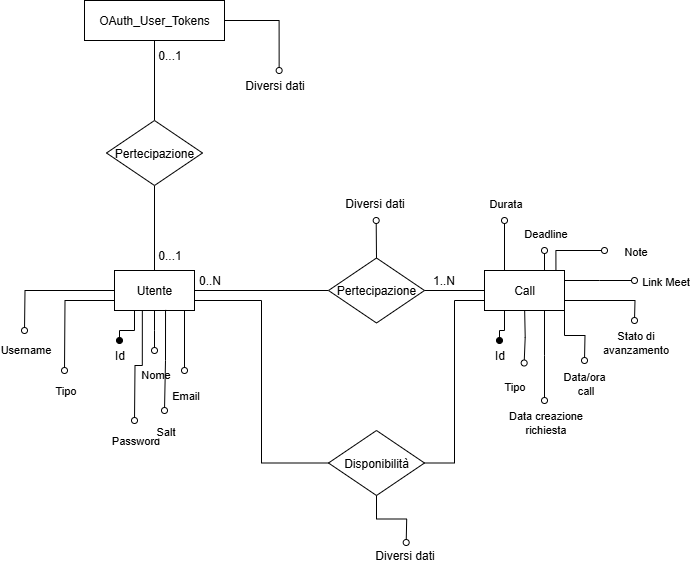

The diagram above was exported from draw.io. Its source (the exported page's mxGraphModel, read from the mxfile embedded in the PNG):
<mxGraphModel dx="1305" dy="1779" grid="1" gridSize="10" guides="1" tooltips="1" connect="1" arrows="1" fold="1" page="1" pageScale="1" pageWidth="827" pageHeight="1169" math="0" shadow="0">
  <root>
    <mxCell id="0" />
    <mxCell id="1" parent="0" />
    <mxCell id="NnQS1V-7ankwr3iiXwla-4" style="edgeStyle=orthogonalEdgeStyle;rounded=0;orthogonalLoop=1;jettySize=auto;html=1;exitX=1;exitY=0.5;exitDx=0;exitDy=0;entryX=0;entryY=0.5;entryDx=0;entryDy=0;endArrow=none;endFill=0;" parent="1" source="NnQS1V-7ankwr3iiXwla-1" target="NnQS1V-7ankwr3iiXwla-2" edge="1">
      <mxGeometry relative="1" as="geometry" />
    </mxCell>
    <mxCell id="NnQS1V-7ankwr3iiXwla-11" style="edgeStyle=orthogonalEdgeStyle;rounded=0;orthogonalLoop=1;jettySize=auto;html=1;exitX=0.25;exitY=1;exitDx=0;exitDy=0;endArrow=oval;endFill=1;" parent="1" source="NnQS1V-7ankwr3iiXwla-1" target="NnQS1V-7ankwr3iiXwla-10" edge="1">
      <mxGeometry relative="1" as="geometry" />
    </mxCell>
    <mxCell id="NnQS1V-7ankwr3iiXwla-12" style="edgeStyle=orthogonalEdgeStyle;rounded=0;orthogonalLoop=1;jettySize=auto;html=1;exitX=0.5;exitY=1;exitDx=0;exitDy=0;endArrow=oval;endFill=0;" parent="1" source="NnQS1V-7ankwr3iiXwla-1" edge="1">
      <mxGeometry relative="1" as="geometry">
        <mxPoint x="20" y="300" as="targetPoint" />
      </mxGeometry>
    </mxCell>
    <mxCell id="NnQS1V-7ankwr3iiXwla-13" value="Nome" style="edgeLabel;html=1;align=center;verticalAlign=middle;resizable=0;points=[];" parent="NnQS1V-7ankwr3iiXwla-12" vertex="1" connectable="0">
      <mxGeometry x="0.8894" relative="1" as="geometry">
        <mxPoint y="26" as="offset" />
      </mxGeometry>
    </mxCell>
    <mxCell id="EbeZceaRJz07NSsJpg0z-23" style="edgeStyle=orthogonalEdgeStyle;rounded=0;orthogonalLoop=1;jettySize=auto;html=1;exitX=1;exitY=0.75;exitDx=0;exitDy=0;entryX=0;entryY=0.5;entryDx=0;entryDy=0;endArrow=none;endFill=0;" edge="1" parent="1" source="NnQS1V-7ankwr3iiXwla-1" target="EbeZceaRJz07NSsJpg0z-21">
      <mxGeometry relative="1" as="geometry" />
    </mxCell>
    <mxCell id="NnQS1V-7ankwr3iiXwla-1" value="Utente" style="rounded=0;whiteSpace=wrap;html=1;" parent="1" vertex="1">
      <mxGeometry x="-20" y="220" width="80" height="40" as="geometry" />
    </mxCell>
    <mxCell id="NnQS1V-7ankwr3iiXwla-29" style="edgeStyle=orthogonalEdgeStyle;rounded=0;orthogonalLoop=1;jettySize=auto;html=1;exitX=0.5;exitY=0;exitDx=0;exitDy=0;endArrow=oval;endFill=0;" parent="1" source="NnQS1V-7ankwr3iiXwla-2" edge="1">
      <mxGeometry relative="1" as="geometry">
        <mxPoint x="241.68965517241384" y="170" as="targetPoint" />
      </mxGeometry>
    </mxCell>
    <mxCell id="NnQS1V-7ankwr3iiXwla-2" value="Pertecipazione" style="rhombus;whiteSpace=wrap;html=1;" parent="1" vertex="1">
      <mxGeometry x="194" y="207.5" width="96" height="65" as="geometry" />
    </mxCell>
    <mxCell id="EbeZceaRJz07NSsJpg0z-22" style="edgeStyle=orthogonalEdgeStyle;rounded=0;orthogonalLoop=1;jettySize=auto;html=1;exitX=0;exitY=0.75;exitDx=0;exitDy=0;entryX=1;entryY=0.5;entryDx=0;entryDy=0;endArrow=none;endFill=0;" edge="1" parent="1" source="NnQS1V-7ankwr3iiXwla-3" target="EbeZceaRJz07NSsJpg0z-21">
      <mxGeometry relative="1" as="geometry" />
    </mxCell>
    <mxCell id="NnQS1V-7ankwr3iiXwla-3" value="Call" style="rounded=0;whiteSpace=wrap;html=1;" parent="1" vertex="1">
      <mxGeometry x="350" y="220" width="80" height="40" as="geometry" />
    </mxCell>
    <mxCell id="NnQS1V-7ankwr3iiXwla-5" style="edgeStyle=orthogonalEdgeStyle;rounded=0;orthogonalLoop=1;jettySize=auto;html=1;exitX=1;exitY=0.5;exitDx=0;exitDy=0;entryX=0;entryY=0.5;entryDx=0;entryDy=0;endArrow=none;endFill=0;" parent="1" source="NnQS1V-7ankwr3iiXwla-2" target="NnQS1V-7ankwr3iiXwla-3" edge="1">
      <mxGeometry relative="1" as="geometry">
        <mxPoint x="260" y="310" as="sourcePoint" />
        <mxPoint x="310" y="310" as="targetPoint" />
      </mxGeometry>
    </mxCell>
    <mxCell id="NnQS1V-7ankwr3iiXwla-6" value="0..N" style="text;html=1;align=center;verticalAlign=middle;resizable=0;points=[];autosize=1;strokeColor=none;fillColor=none;" parent="1" vertex="1">
      <mxGeometry x="50" y="215" width="50" height="30" as="geometry" />
    </mxCell>
    <mxCell id="NnQS1V-7ankwr3iiXwla-7" value="1..N" style="text;html=1;align=center;verticalAlign=middle;resizable=0;points=[];autosize=1;strokeColor=none;fillColor=none;" parent="1" vertex="1">
      <mxGeometry x="284" y="215" width="50" height="30" as="geometry" />
    </mxCell>
    <mxCell id="NnQS1V-7ankwr3iiXwla-10" value="Id" style="text;html=1;align=center;verticalAlign=middle;resizable=0;points=[];autosize=1;strokeColor=none;fillColor=none;" parent="1" vertex="1">
      <mxGeometry x="-30" y="290" width="30" height="30" as="geometry" />
    </mxCell>
    <mxCell id="NnQS1V-7ankwr3iiXwla-14" style="edgeStyle=orthogonalEdgeStyle;rounded=0;orthogonalLoop=1;jettySize=auto;html=1;exitX=0.5;exitY=1;exitDx=0;exitDy=0;endArrow=oval;endFill=0;" parent="1" edge="1">
      <mxGeometry relative="1" as="geometry">
        <mxPoint x="50" y="320" as="targetPoint" />
        <mxPoint x="50" y="260" as="sourcePoint" />
      </mxGeometry>
    </mxCell>
    <mxCell id="NnQS1V-7ankwr3iiXwla-15" value="Email" style="edgeLabel;html=1;align=center;verticalAlign=middle;resizable=0;points=[];" parent="NnQS1V-7ankwr3iiXwla-14" vertex="1" connectable="0">
      <mxGeometry x="0.8894" relative="1" as="geometry">
        <mxPoint y="27" as="offset" />
      </mxGeometry>
    </mxCell>
    <mxCell id="NnQS1V-7ankwr3iiXwla-18" style="edgeStyle=orthogonalEdgeStyle;rounded=0;orthogonalLoop=1;jettySize=auto;html=1;exitX=0.25;exitY=1;exitDx=0;exitDy=0;endArrow=oval;endFill=1;" parent="1" source="NnQS1V-7ankwr3iiXwla-3" target="NnQS1V-7ankwr3iiXwla-19" edge="1">
      <mxGeometry relative="1" as="geometry">
        <mxPoint x="340" y="380" as="sourcePoint" />
      </mxGeometry>
    </mxCell>
    <mxCell id="NnQS1V-7ankwr3iiXwla-19" value="Id" style="text;html=1;align=center;verticalAlign=middle;resizable=0;points=[];autosize=1;strokeColor=none;fillColor=none;" parent="1" vertex="1">
      <mxGeometry x="350" y="290" width="30" height="30" as="geometry" />
    </mxCell>
    <mxCell id="NnQS1V-7ankwr3iiXwla-20" style="edgeStyle=orthogonalEdgeStyle;rounded=0;orthogonalLoop=1;jettySize=auto;html=1;exitX=0.5;exitY=1;exitDx=0;exitDy=0;endArrow=oval;endFill=0;" parent="1" edge="1">
      <mxGeometry relative="1" as="geometry">
        <mxPoint x="389.66" y="312.5" as="targetPoint" />
        <mxPoint x="390.16" y="260" as="sourcePoint" />
      </mxGeometry>
    </mxCell>
    <mxCell id="NnQS1V-7ankwr3iiXwla-21" value="Tipo" style="edgeLabel;html=1;align=center;verticalAlign=middle;resizable=0;points=[];" parent="NnQS1V-7ankwr3iiXwla-20" vertex="1" connectable="0">
      <mxGeometry x="0.8894" relative="1" as="geometry">
        <mxPoint x="-10" y="26" as="offset" />
      </mxGeometry>
    </mxCell>
    <mxCell id="NnQS1V-7ankwr3iiXwla-23" style="edgeStyle=orthogonalEdgeStyle;rounded=0;orthogonalLoop=1;jettySize=auto;html=1;exitX=0.75;exitY=1;exitDx=0;exitDy=0;endArrow=oval;endFill=0;" parent="1" source="NnQS1V-7ankwr3iiXwla-3" edge="1">
      <mxGeometry relative="1" as="geometry">
        <mxPoint x="410" y="350" as="targetPoint" />
        <mxPoint x="480.5" y="340" as="sourcePoint" />
      </mxGeometry>
    </mxCell>
    <mxCell id="NnQS1V-7ankwr3iiXwla-24" value="Data creazione&lt;br&gt;richiesta" style="edgeLabel;html=1;align=center;verticalAlign=middle;resizable=0;points=[];" parent="NnQS1V-7ankwr3iiXwla-23" vertex="1" connectable="0">
      <mxGeometry x="0.8894" relative="1" as="geometry">
        <mxPoint y="27" as="offset" />
      </mxGeometry>
    </mxCell>
    <mxCell id="NnQS1V-7ankwr3iiXwla-25" style="edgeStyle=orthogonalEdgeStyle;rounded=0;orthogonalLoop=1;jettySize=auto;html=1;exitX=1;exitY=1;exitDx=0;exitDy=0;endArrow=oval;endFill=0;" parent="1" source="NnQS1V-7ankwr3iiXwla-3" edge="1">
      <mxGeometry relative="1" as="geometry">
        <mxPoint x="450" y="310" as="targetPoint" />
        <mxPoint x="550.5" y="360" as="sourcePoint" />
      </mxGeometry>
    </mxCell>
    <mxCell id="NnQS1V-7ankwr3iiXwla-26" value="Data/ora&amp;nbsp;&lt;div&gt;call&lt;/div&gt;" style="edgeLabel;html=1;align=center;verticalAlign=middle;resizable=0;points=[];" parent="NnQS1V-7ankwr3iiXwla-25" vertex="1" connectable="0">
      <mxGeometry x="0.8894" relative="1" as="geometry">
        <mxPoint y="26" as="offset" />
      </mxGeometry>
    </mxCell>
    <mxCell id="NnQS1V-7ankwr3iiXwla-27" style="edgeStyle=orthogonalEdgeStyle;rounded=0;orthogonalLoop=1;jettySize=auto;html=1;exitX=1;exitY=0.75;exitDx=0;exitDy=0;endArrow=oval;endFill=0;" parent="1" source="NnQS1V-7ankwr3iiXwla-3" edge="1">
      <mxGeometry relative="1" as="geometry">
        <mxPoint x="500" y="270" as="targetPoint" />
        <mxPoint x="590" y="310" as="sourcePoint" />
      </mxGeometry>
    </mxCell>
    <mxCell id="NnQS1V-7ankwr3iiXwla-28" value="Stato di &lt;br&gt;avanzamento" style="edgeLabel;html=1;align=center;verticalAlign=middle;resizable=0;points=[];" parent="NnQS1V-7ankwr3iiXwla-27" vertex="1" connectable="0">
      <mxGeometry x="0.8894" relative="1" as="geometry">
        <mxPoint y="26" as="offset" />
      </mxGeometry>
    </mxCell>
    <mxCell id="NnQS1V-7ankwr3iiXwla-31" style="edgeStyle=orthogonalEdgeStyle;rounded=0;orthogonalLoop=1;jettySize=auto;html=1;exitX=0.25;exitY=0;exitDx=0;exitDy=0;endArrow=oval;endFill=0;" parent="1" source="NnQS1V-7ankwr3iiXwla-3" edge="1">
      <mxGeometry relative="1" as="geometry">
        <mxPoint x="370" y="170" as="targetPoint" />
        <mxPoint x="540" y="260" as="sourcePoint" />
      </mxGeometry>
    </mxCell>
    <mxCell id="NnQS1V-7ankwr3iiXwla-32" value="Durata" style="edgeLabel;html=1;align=center;verticalAlign=middle;resizable=0;points=[];" parent="NnQS1V-7ankwr3iiXwla-31" vertex="1" connectable="0">
      <mxGeometry x="0.8894" relative="1" as="geometry">
        <mxPoint y="-20" as="offset" />
      </mxGeometry>
    </mxCell>
    <mxCell id="NnQS1V-7ankwr3iiXwla-34" style="edgeStyle=orthogonalEdgeStyle;rounded=0;orthogonalLoop=1;jettySize=auto;html=1;exitX=0.5;exitY=0;exitDx=0;exitDy=0;endArrow=oval;endFill=0;" parent="1" source="NnQS1V-7ankwr3iiXwla-3" edge="1">
      <mxGeometry relative="1" as="geometry">
        <mxPoint x="410" y="200" as="targetPoint" />
        <mxPoint x="500" y="240" as="sourcePoint" />
      </mxGeometry>
    </mxCell>
    <mxCell id="NnQS1V-7ankwr3iiXwla-35" value="Deadline" style="edgeLabel;html=1;align=center;verticalAlign=middle;resizable=0;points=[];" parent="NnQS1V-7ankwr3iiXwla-34" vertex="1" connectable="0">
      <mxGeometry x="0.8894" relative="1" as="geometry">
        <mxPoint y="-20" as="offset" />
      </mxGeometry>
    </mxCell>
    <mxCell id="NnQS1V-7ankwr3iiXwla-36" style="edgeStyle=orthogonalEdgeStyle;rounded=0;orthogonalLoop=1;jettySize=auto;html=1;exitX=1;exitY=0.25;exitDx=0;exitDy=0;endArrow=oval;endFill=0;" parent="1" source="NnQS1V-7ankwr3iiXwla-3" edge="1">
      <mxGeometry relative="1" as="geometry">
        <mxPoint x="500" y="230" as="targetPoint" />
        <mxPoint x="570" y="290" as="sourcePoint" />
      </mxGeometry>
    </mxCell>
    <mxCell id="NnQS1V-7ankwr3iiXwla-37" value="Link Meet" style="edgeLabel;html=1;align=center;verticalAlign=middle;resizable=0;points=[];" parent="NnQS1V-7ankwr3iiXwla-36" vertex="1" connectable="0">
      <mxGeometry x="0.8894" relative="1" as="geometry">
        <mxPoint x="34" as="offset" />
      </mxGeometry>
    </mxCell>
    <mxCell id="NnQS1V-7ankwr3iiXwla-38" style="edgeStyle=orthogonalEdgeStyle;rounded=0;orthogonalLoop=1;jettySize=auto;html=1;exitX=0.893;exitY=0.008;exitDx=0;exitDy=0;endArrow=oval;endFill=0;exitPerimeter=0;" parent="1" source="NnQS1V-7ankwr3iiXwla-3" edge="1">
      <mxGeometry relative="1" as="geometry">
        <mxPoint x="470" y="200" as="targetPoint" />
        <mxPoint x="530" y="190" as="sourcePoint" />
        <Array as="points">
          <mxPoint x="421" y="200" />
        </Array>
      </mxGeometry>
    </mxCell>
    <mxCell id="NnQS1V-7ankwr3iiXwla-39" value="Note" style="edgeLabel;html=1;align=center;verticalAlign=middle;resizable=0;points=[];" parent="NnQS1V-7ankwr3iiXwla-38" vertex="1" connectable="0">
      <mxGeometry x="0.8894" relative="1" as="geometry">
        <mxPoint x="34" as="offset" />
      </mxGeometry>
    </mxCell>
    <mxCell id="EbeZceaRJz07NSsJpg0z-3" style="edgeStyle=orthogonalEdgeStyle;rounded=0;orthogonalLoop=1;jettySize=auto;html=1;exitX=0.348;exitY=1.005;exitDx=0;exitDy=0;endArrow=oval;endFill=0;exitPerimeter=0;" edge="1" parent="1" source="NnQS1V-7ankwr3iiXwla-1">
      <mxGeometry relative="1" as="geometry">
        <mxPoint y="370" as="targetPoint" />
        <mxPoint y="330" as="sourcePoint" />
      </mxGeometry>
    </mxCell>
    <mxCell id="EbeZceaRJz07NSsJpg0z-4" value="Password" style="edgeLabel;html=1;align=center;verticalAlign=middle;resizable=0;points=[];" vertex="1" connectable="0" parent="EbeZceaRJz07NSsJpg0z-3">
      <mxGeometry x="0.8894" relative="1" as="geometry">
        <mxPoint y="26" as="offset" />
      </mxGeometry>
    </mxCell>
    <mxCell id="EbeZceaRJz07NSsJpg0z-5" style="edgeStyle=orthogonalEdgeStyle;rounded=0;orthogonalLoop=1;jettySize=auto;html=1;exitX=0.638;exitY=0.985;exitDx=0;exitDy=0;endArrow=oval;endFill=0;exitPerimeter=0;" edge="1" parent="1" source="NnQS1V-7ankwr3iiXwla-1">
      <mxGeometry relative="1" as="geometry">
        <mxPoint x="30" y="360" as="targetPoint" />
        <mxPoint x="90" y="400" as="sourcePoint" />
      </mxGeometry>
    </mxCell>
    <mxCell id="EbeZceaRJz07NSsJpg0z-6" value="Salt" style="edgeLabel;html=1;align=center;verticalAlign=middle;resizable=0;points=[];" vertex="1" connectable="0" parent="EbeZceaRJz07NSsJpg0z-5">
      <mxGeometry x="0.8894" relative="1" as="geometry">
        <mxPoint y="26" as="offset" />
      </mxGeometry>
    </mxCell>
    <mxCell id="EbeZceaRJz07NSsJpg0z-7" style="edgeStyle=orthogonalEdgeStyle;rounded=0;orthogonalLoop=1;jettySize=auto;html=1;exitX=0;exitY=0.75;exitDx=0;exitDy=0;endArrow=oval;endFill=0;" edge="1" parent="1" source="NnQS1V-7ankwr3iiXwla-1">
      <mxGeometry relative="1" as="geometry">
        <mxPoint x="-70" y="320" as="targetPoint" />
        <mxPoint x="160" y="430" as="sourcePoint" />
      </mxGeometry>
    </mxCell>
    <mxCell id="EbeZceaRJz07NSsJpg0z-8" value="Tipo" style="edgeLabel;html=1;align=center;verticalAlign=middle;resizable=0;points=[];" vertex="1" connectable="0" parent="EbeZceaRJz07NSsJpg0z-7">
      <mxGeometry x="0.8894" relative="1" as="geometry">
        <mxPoint y="26" as="offset" />
      </mxGeometry>
    </mxCell>
    <mxCell id="EbeZceaRJz07NSsJpg0z-9" style="edgeStyle=orthogonalEdgeStyle;rounded=0;orthogonalLoop=1;jettySize=auto;html=1;exitX=0;exitY=0.5;exitDx=0;exitDy=0;endArrow=oval;endFill=0;" edge="1" parent="1" source="NnQS1V-7ankwr3iiXwla-1">
      <mxGeometry relative="1" as="geometry">
        <mxPoint x="-110" y="280" as="targetPoint" />
        <mxPoint x="60" y="390" as="sourcePoint" />
      </mxGeometry>
    </mxCell>
    <mxCell id="EbeZceaRJz07NSsJpg0z-10" value="Username" style="edgeLabel;html=1;align=center;verticalAlign=middle;resizable=0;points=[];" vertex="1" connectable="0" parent="EbeZceaRJz07NSsJpg0z-9">
      <mxGeometry x="0.8894" relative="1" as="geometry">
        <mxPoint y="26" as="offset" />
      </mxGeometry>
    </mxCell>
    <mxCell id="EbeZceaRJz07NSsJpg0z-14" style="edgeStyle=orthogonalEdgeStyle;rounded=0;orthogonalLoop=1;jettySize=auto;html=1;exitX=0.5;exitY=0;exitDx=0;exitDy=0;entryX=0.5;entryY=1;entryDx=0;entryDy=0;endArrow=none;endFill=0;" edge="1" parent="1" target="EbeZceaRJz07NSsJpg0z-15" source="NnQS1V-7ankwr3iiXwla-1">
      <mxGeometry relative="1" as="geometry">
        <mxPoint x="170" y="215" as="sourcePoint" />
      </mxGeometry>
    </mxCell>
    <mxCell id="EbeZceaRJz07NSsJpg0z-19" style="edgeStyle=orthogonalEdgeStyle;rounded=0;orthogonalLoop=1;jettySize=auto;html=1;exitX=0.5;exitY=0;exitDx=0;exitDy=0;entryX=0.5;entryY=1;entryDx=0;entryDy=0;endArrow=none;endFill=0;" edge="1" parent="1" source="EbeZceaRJz07NSsJpg0z-15" target="EbeZceaRJz07NSsJpg0z-18">
      <mxGeometry relative="1" as="geometry" />
    </mxCell>
    <mxCell id="EbeZceaRJz07NSsJpg0z-15" value="Pertecipazione" style="rhombus;whiteSpace=wrap;html=1;" vertex="1" parent="1">
      <mxGeometry x="-28" y="70" width="96" height="65" as="geometry" />
    </mxCell>
    <mxCell id="EbeZceaRJz07NSsJpg0z-16" value="0...1" style="text;html=1;align=center;verticalAlign=middle;resizable=0;points=[];autosize=1;strokeColor=none;fillColor=none;" vertex="1" parent="1">
      <mxGeometry x="10" y="190" width="50" height="30" as="geometry" />
    </mxCell>
    <mxCell id="EbeZceaRJz07NSsJpg0z-17" value="0...1" style="text;html=1;align=center;verticalAlign=middle;resizable=0;points=[];autosize=1;strokeColor=none;fillColor=none;" vertex="1" parent="1">
      <mxGeometry x="10" y="-10" width="50" height="30" as="geometry" />
    </mxCell>
    <mxCell id="EbeZceaRJz07NSsJpg0z-18" value="OAuth_User_Tokens" style="rounded=0;whiteSpace=wrap;html=1;" vertex="1" parent="1">
      <mxGeometry x="-50" y="-50" width="140" height="40" as="geometry" />
    </mxCell>
    <mxCell id="EbeZceaRJz07NSsJpg0z-21" value="Disponibilità" style="rhombus;whiteSpace=wrap;html=1;" vertex="1" parent="1">
      <mxGeometry x="194" y="380" width="96" height="65" as="geometry" />
    </mxCell>
    <mxCell id="EbeZceaRJz07NSsJpg0z-24" value="Diversi dati" style="text;html=1;align=center;verticalAlign=middle;resizable=0;points=[];autosize=1;strokeColor=none;fillColor=none;" vertex="1" parent="1">
      <mxGeometry x="200" y="138" width="80" height="30" as="geometry" />
    </mxCell>
    <mxCell id="EbeZceaRJz07NSsJpg0z-25" style="edgeStyle=orthogonalEdgeStyle;rounded=0;orthogonalLoop=1;jettySize=auto;html=1;exitX=0.5;exitY=1;exitDx=0;exitDy=0;endArrow=oval;endFill=0;" edge="1" parent="1" source="EbeZceaRJz07NSsJpg0z-21">
      <mxGeometry relative="1" as="geometry">
        <mxPoint x="271.68965517241384" y="492" as="targetPoint" />
        <mxPoint x="272" y="530" as="sourcePoint" />
      </mxGeometry>
    </mxCell>
    <mxCell id="EbeZceaRJz07NSsJpg0z-26" value="Diversi dati" style="text;html=1;align=center;verticalAlign=middle;resizable=0;points=[];autosize=1;strokeColor=none;fillColor=none;" vertex="1" parent="1">
      <mxGeometry x="230" y="490" width="80" height="30" as="geometry" />
    </mxCell>
    <mxCell id="EbeZceaRJz07NSsJpg0z-27" style="edgeStyle=orthogonalEdgeStyle;rounded=0;orthogonalLoop=1;jettySize=auto;html=1;exitX=1;exitY=0.5;exitDx=0;exitDy=0;endArrow=oval;endFill=0;entryX=0.558;entryY=0;entryDx=0;entryDy=0;entryPerimeter=0;" edge="1" parent="1" source="EbeZceaRJz07NSsJpg0z-18" target="EbeZceaRJz07NSsJpg0z-28">
      <mxGeometry relative="1" as="geometry">
        <mxPoint x="161.68965517241384" y="-78" as="targetPoint" />
        <mxPoint x="162" y="-40" as="sourcePoint" />
      </mxGeometry>
    </mxCell>
    <mxCell id="EbeZceaRJz07NSsJpg0z-28" value="Diversi dati" style="text;html=1;align=center;verticalAlign=middle;resizable=0;points=[];autosize=1;strokeColor=none;fillColor=none;" vertex="1" parent="1">
      <mxGeometry x="100" y="20" width="80" height="30" as="geometry" />
    </mxCell>
  </root>
</mxGraphModel>